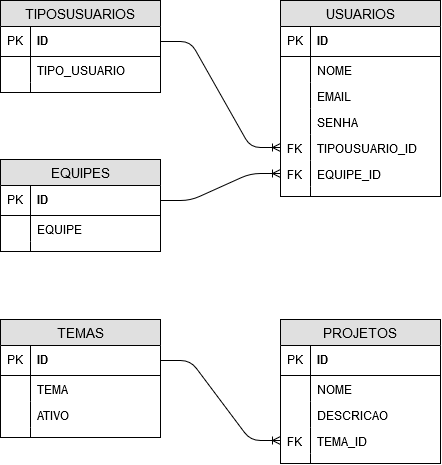

The diagram above was exported from draw.io. Its source (the exported page's mxGraphModel, read from the mxfile embedded in the PNG):
<mxGraphModel dx="842" dy="481" grid="1" gridSize="10" guides="1" tooltips="1" connect="1" arrows="1" fold="1" page="1" pageScale="1" pageWidth="827" pageHeight="1169" math="0" shadow="0">
  <root>
    <mxCell id="0" />
    <mxCell id="1" parent="0" />
    <mxCell id="QODfh4uq1m_Ld9ANB8Nc-1" value="TIPOSUSUARIOS" style="swimlane;fontStyle=0;childLayout=stackLayout;horizontal=1;startSize=26;fillColor=#e0e0e0;horizontalStack=0;resizeParent=1;resizeParentMax=0;resizeLast=0;collapsible=1;marginBottom=0;swimlaneFillColor=#ffffff;align=center;fontSize=14;" vertex="1" parent="1">
      <mxGeometry x="40" y="40" width="160" height="92" as="geometry" />
    </mxCell>
    <mxCell id="QODfh4uq1m_Ld9ANB8Nc-2" value="ID" style="shape=partialRectangle;top=0;left=0;right=0;bottom=1;align=left;verticalAlign=middle;fillColor=none;spacingLeft=34;spacingRight=4;overflow=hidden;rotatable=0;points=[[0,0.5],[1,0.5]];portConstraint=eastwest;dropTarget=0;fontStyle=1;fontSize=12;" vertex="1" parent="QODfh4uq1m_Ld9ANB8Nc-1">
      <mxGeometry y="26" width="160" height="30" as="geometry" />
    </mxCell>
    <mxCell id="QODfh4uq1m_Ld9ANB8Nc-3" value="PK" style="shape=partialRectangle;top=0;left=0;bottom=0;fillColor=none;align=left;verticalAlign=middle;spacingLeft=4;spacingRight=4;overflow=hidden;rotatable=0;points=[];portConstraint=eastwest;part=1;fontSize=12;" vertex="1" connectable="0" parent="QODfh4uq1m_Ld9ANB8Nc-2">
      <mxGeometry width="30" height="30" as="geometry" />
    </mxCell>
    <mxCell id="QODfh4uq1m_Ld9ANB8Nc-4" value="TIPO_USUARIO" style="shape=partialRectangle;top=0;left=0;right=0;bottom=0;align=left;verticalAlign=top;fillColor=none;spacingLeft=34;spacingRight=4;overflow=hidden;rotatable=0;points=[[0,0.5],[1,0.5]];portConstraint=eastwest;dropTarget=0;fontSize=12;" vertex="1" parent="QODfh4uq1m_Ld9ANB8Nc-1">
      <mxGeometry y="56" width="160" height="26" as="geometry" />
    </mxCell>
    <mxCell id="QODfh4uq1m_Ld9ANB8Nc-5" value="" style="shape=partialRectangle;top=0;left=0;bottom=0;fillColor=none;align=left;verticalAlign=top;spacingLeft=4;spacingRight=4;overflow=hidden;rotatable=0;points=[];portConstraint=eastwest;part=1;fontSize=12;" vertex="1" connectable="0" parent="QODfh4uq1m_Ld9ANB8Nc-4">
      <mxGeometry width="30" height="26" as="geometry" />
    </mxCell>
    <mxCell id="QODfh4uq1m_Ld9ANB8Nc-10" value="" style="shape=partialRectangle;top=0;left=0;right=0;bottom=0;align=left;verticalAlign=top;fillColor=none;spacingLeft=34;spacingRight=4;overflow=hidden;rotatable=0;points=[[0,0.5],[1,0.5]];portConstraint=eastwest;dropTarget=0;fontSize=12;" vertex="1" parent="QODfh4uq1m_Ld9ANB8Nc-1">
      <mxGeometry y="82" width="160" height="10" as="geometry" />
    </mxCell>
    <mxCell id="QODfh4uq1m_Ld9ANB8Nc-11" value="" style="shape=partialRectangle;top=0;left=0;bottom=0;fillColor=none;align=left;verticalAlign=top;spacingLeft=4;spacingRight=4;overflow=hidden;rotatable=0;points=[];portConstraint=eastwest;part=1;fontSize=12;" vertex="1" connectable="0" parent="QODfh4uq1m_Ld9ANB8Nc-10">
      <mxGeometry width="30" height="10" as="geometry" />
    </mxCell>
    <mxCell id="QODfh4uq1m_Ld9ANB8Nc-12" value="EQUIPES" style="swimlane;fontStyle=0;childLayout=stackLayout;horizontal=1;startSize=26;fillColor=#e0e0e0;horizontalStack=0;resizeParent=1;resizeParentMax=0;resizeLast=0;collapsible=1;marginBottom=0;swimlaneFillColor=#ffffff;align=center;fontSize=14;" vertex="1" parent="1">
      <mxGeometry x="40" y="199" width="160" height="92" as="geometry" />
    </mxCell>
    <mxCell id="QODfh4uq1m_Ld9ANB8Nc-13" value="ID" style="shape=partialRectangle;top=0;left=0;right=0;bottom=1;align=left;verticalAlign=middle;fillColor=none;spacingLeft=34;spacingRight=4;overflow=hidden;rotatable=0;points=[[0,0.5],[1,0.5]];portConstraint=eastwest;dropTarget=0;fontStyle=1;fontSize=12;" vertex="1" parent="QODfh4uq1m_Ld9ANB8Nc-12">
      <mxGeometry y="26" width="160" height="30" as="geometry" />
    </mxCell>
    <mxCell id="QODfh4uq1m_Ld9ANB8Nc-14" value="PK" style="shape=partialRectangle;top=0;left=0;bottom=0;fillColor=none;align=left;verticalAlign=middle;spacingLeft=4;spacingRight=4;overflow=hidden;rotatable=0;points=[];portConstraint=eastwest;part=1;fontSize=12;" vertex="1" connectable="0" parent="QODfh4uq1m_Ld9ANB8Nc-13">
      <mxGeometry width="30" height="30" as="geometry" />
    </mxCell>
    <mxCell id="QODfh4uq1m_Ld9ANB8Nc-15" value="EQUIPE" style="shape=partialRectangle;top=0;left=0;right=0;bottom=0;align=left;verticalAlign=top;fillColor=none;spacingLeft=34;spacingRight=4;overflow=hidden;rotatable=0;points=[[0,0.5],[1,0.5]];portConstraint=eastwest;dropTarget=0;fontSize=12;" vertex="1" parent="QODfh4uq1m_Ld9ANB8Nc-12">
      <mxGeometry y="56" width="160" height="26" as="geometry" />
    </mxCell>
    <mxCell id="QODfh4uq1m_Ld9ANB8Nc-16" value="" style="shape=partialRectangle;top=0;left=0;bottom=0;fillColor=none;align=left;verticalAlign=top;spacingLeft=4;spacingRight=4;overflow=hidden;rotatable=0;points=[];portConstraint=eastwest;part=1;fontSize=12;" vertex="1" connectable="0" parent="QODfh4uq1m_Ld9ANB8Nc-15">
      <mxGeometry width="30" height="26" as="geometry" />
    </mxCell>
    <mxCell id="QODfh4uq1m_Ld9ANB8Nc-21" value="" style="shape=partialRectangle;top=0;left=0;right=0;bottom=0;align=left;verticalAlign=top;fillColor=none;spacingLeft=34;spacingRight=4;overflow=hidden;rotatable=0;points=[[0,0.5],[1,0.5]];portConstraint=eastwest;dropTarget=0;fontSize=12;" vertex="1" parent="QODfh4uq1m_Ld9ANB8Nc-12">
      <mxGeometry y="82" width="160" height="10" as="geometry" />
    </mxCell>
    <mxCell id="QODfh4uq1m_Ld9ANB8Nc-22" value="" style="shape=partialRectangle;top=0;left=0;bottom=0;fillColor=none;align=left;verticalAlign=top;spacingLeft=4;spacingRight=4;overflow=hidden;rotatable=0;points=[];portConstraint=eastwest;part=1;fontSize=12;" vertex="1" connectable="0" parent="QODfh4uq1m_Ld9ANB8Nc-21">
      <mxGeometry width="30" height="10" as="geometry" />
    </mxCell>
    <mxCell id="QODfh4uq1m_Ld9ANB8Nc-31" value="USUARIOS" style="swimlane;fontStyle=0;childLayout=stackLayout;horizontal=1;startSize=26;fillColor=#e0e0e0;horizontalStack=0;resizeParent=1;resizeParentMax=0;resizeLast=0;collapsible=1;marginBottom=0;swimlaneFillColor=#ffffff;align=center;fontSize=14;" vertex="1" parent="1">
      <mxGeometry x="320" y="40" width="160" height="196" as="geometry" />
    </mxCell>
    <mxCell id="QODfh4uq1m_Ld9ANB8Nc-32" value="ID" style="shape=partialRectangle;top=0;left=0;right=0;bottom=1;align=left;verticalAlign=middle;fillColor=none;spacingLeft=34;spacingRight=4;overflow=hidden;rotatable=0;points=[[0,0.5],[1,0.5]];portConstraint=eastwest;dropTarget=0;fontStyle=1;fontSize=12;" vertex="1" parent="QODfh4uq1m_Ld9ANB8Nc-31">
      <mxGeometry y="26" width="160" height="30" as="geometry" />
    </mxCell>
    <mxCell id="QODfh4uq1m_Ld9ANB8Nc-33" value="PK" style="shape=partialRectangle;top=0;left=0;bottom=0;fillColor=none;align=left;verticalAlign=middle;spacingLeft=4;spacingRight=4;overflow=hidden;rotatable=0;points=[];portConstraint=eastwest;part=1;fontSize=12;" vertex="1" connectable="0" parent="QODfh4uq1m_Ld9ANB8Nc-32">
      <mxGeometry width="30" height="30" as="geometry" />
    </mxCell>
    <mxCell id="QODfh4uq1m_Ld9ANB8Nc-34" value="NOME" style="shape=partialRectangle;top=0;left=0;right=0;bottom=0;align=left;verticalAlign=top;fillColor=none;spacingLeft=34;spacingRight=4;overflow=hidden;rotatable=0;points=[[0,0.5],[1,0.5]];portConstraint=eastwest;dropTarget=0;fontSize=12;" vertex="1" parent="QODfh4uq1m_Ld9ANB8Nc-31">
      <mxGeometry y="56" width="160" height="26" as="geometry" />
    </mxCell>
    <mxCell id="QODfh4uq1m_Ld9ANB8Nc-35" value="" style="shape=partialRectangle;top=0;left=0;bottom=0;fillColor=none;align=left;verticalAlign=top;spacingLeft=4;spacingRight=4;overflow=hidden;rotatable=0;points=[];portConstraint=eastwest;part=1;fontSize=12;" vertex="1" connectable="0" parent="QODfh4uq1m_Ld9ANB8Nc-34">
      <mxGeometry width="30" height="26" as="geometry" />
    </mxCell>
    <mxCell id="QODfh4uq1m_Ld9ANB8Nc-36" value="EMAIL" style="shape=partialRectangle;top=0;left=0;right=0;bottom=0;align=left;verticalAlign=top;fillColor=none;spacingLeft=34;spacingRight=4;overflow=hidden;rotatable=0;points=[[0,0.5],[1,0.5]];portConstraint=eastwest;dropTarget=0;fontSize=12;" vertex="1" parent="QODfh4uq1m_Ld9ANB8Nc-31">
      <mxGeometry y="82" width="160" height="26" as="geometry" />
    </mxCell>
    <mxCell id="QODfh4uq1m_Ld9ANB8Nc-37" value="" style="shape=partialRectangle;top=0;left=0;bottom=0;fillColor=none;align=left;verticalAlign=top;spacingLeft=4;spacingRight=4;overflow=hidden;rotatable=0;points=[];portConstraint=eastwest;part=1;fontSize=12;" vertex="1" connectable="0" parent="QODfh4uq1m_Ld9ANB8Nc-36">
      <mxGeometry width="30" height="26" as="geometry" />
    </mxCell>
    <mxCell id="QODfh4uq1m_Ld9ANB8Nc-42" value="SENHA" style="shape=partialRectangle;top=0;left=0;right=0;bottom=0;align=left;verticalAlign=top;fillColor=none;spacingLeft=34;spacingRight=4;overflow=hidden;rotatable=0;points=[[0,0.5],[1,0.5]];portConstraint=eastwest;dropTarget=0;fontSize=12;" vertex="1" parent="QODfh4uq1m_Ld9ANB8Nc-31">
      <mxGeometry y="108" width="160" height="26" as="geometry" />
    </mxCell>
    <mxCell id="QODfh4uq1m_Ld9ANB8Nc-43" value="" style="shape=partialRectangle;top=0;left=0;bottom=0;fillColor=none;align=left;verticalAlign=top;spacingLeft=4;spacingRight=4;overflow=hidden;rotatable=0;points=[];portConstraint=eastwest;part=1;fontSize=12;" vertex="1" connectable="0" parent="QODfh4uq1m_Ld9ANB8Nc-42">
      <mxGeometry width="30" height="26" as="geometry" />
    </mxCell>
    <mxCell id="QODfh4uq1m_Ld9ANB8Nc-38" value="TIPOUSUARIO_ID" style="shape=partialRectangle;top=0;left=0;right=0;bottom=0;align=left;verticalAlign=top;fillColor=none;spacingLeft=34;spacingRight=4;overflow=hidden;rotatable=0;points=[[0,0.5],[1,0.5]];portConstraint=eastwest;dropTarget=0;fontSize=12;" vertex="1" parent="QODfh4uq1m_Ld9ANB8Nc-31">
      <mxGeometry y="134" width="160" height="26" as="geometry" />
    </mxCell>
    <mxCell id="QODfh4uq1m_Ld9ANB8Nc-39" value="FK" style="shape=partialRectangle;top=0;left=0;bottom=0;fillColor=none;align=left;verticalAlign=top;spacingLeft=4;spacingRight=4;overflow=hidden;rotatable=0;points=[];portConstraint=eastwest;part=1;fontSize=12;" vertex="1" connectable="0" parent="QODfh4uq1m_Ld9ANB8Nc-38">
      <mxGeometry width="30" height="26" as="geometry" />
    </mxCell>
    <mxCell id="QODfh4uq1m_Ld9ANB8Nc-44" value="EQUIPE_ID" style="shape=partialRectangle;top=0;left=0;right=0;bottom=0;align=left;verticalAlign=top;fillColor=none;spacingLeft=34;spacingRight=4;overflow=hidden;rotatable=0;points=[[0,0.5],[1,0.5]];portConstraint=eastwest;dropTarget=0;fontSize=12;" vertex="1" parent="QODfh4uq1m_Ld9ANB8Nc-31">
      <mxGeometry y="160" width="160" height="26" as="geometry" />
    </mxCell>
    <mxCell id="QODfh4uq1m_Ld9ANB8Nc-45" value="FK" style="shape=partialRectangle;top=0;left=0;bottom=0;fillColor=none;align=left;verticalAlign=top;spacingLeft=4;spacingRight=4;overflow=hidden;rotatable=0;points=[];portConstraint=eastwest;part=1;fontSize=12;" vertex="1" connectable="0" parent="QODfh4uq1m_Ld9ANB8Nc-44">
      <mxGeometry width="30" height="26" as="geometry" />
    </mxCell>
    <mxCell id="QODfh4uq1m_Ld9ANB8Nc-40" value="" style="shape=partialRectangle;top=0;left=0;right=0;bottom=0;align=left;verticalAlign=top;fillColor=none;spacingLeft=34;spacingRight=4;overflow=hidden;rotatable=0;points=[[0,0.5],[1,0.5]];portConstraint=eastwest;dropTarget=0;fontSize=12;" vertex="1" parent="QODfh4uq1m_Ld9ANB8Nc-31">
      <mxGeometry y="186" width="160" height="10" as="geometry" />
    </mxCell>
    <mxCell id="QODfh4uq1m_Ld9ANB8Nc-41" value="" style="shape=partialRectangle;top=0;left=0;bottom=0;fillColor=none;align=left;verticalAlign=top;spacingLeft=4;spacingRight=4;overflow=hidden;rotatable=0;points=[];portConstraint=eastwest;part=1;fontSize=12;" vertex="1" connectable="0" parent="QODfh4uq1m_Ld9ANB8Nc-40">
      <mxGeometry width="30" height="10" as="geometry" />
    </mxCell>
    <mxCell id="QODfh4uq1m_Ld9ANB8Nc-46" value="" style="edgeStyle=entityRelationEdgeStyle;fontSize=12;html=1;endArrow=ERoneToMany;" edge="1" parent="1" source="QODfh4uq1m_Ld9ANB8Nc-2" target="QODfh4uq1m_Ld9ANB8Nc-38">
      <mxGeometry width="100" height="100" relative="1" as="geometry">
        <mxPoint x="210" y="100" as="sourcePoint" />
        <mxPoint x="310" as="targetPoint" />
      </mxGeometry>
    </mxCell>
    <mxCell id="QODfh4uq1m_Ld9ANB8Nc-47" value="" style="edgeStyle=entityRelationEdgeStyle;fontSize=12;html=1;endArrow=ERoneToMany;" edge="1" parent="1" source="QODfh4uq1m_Ld9ANB8Nc-13" target="QODfh4uq1m_Ld9ANB8Nc-44">
      <mxGeometry width="100" height="100" relative="1" as="geometry">
        <mxPoint x="40" y="410" as="sourcePoint" />
        <mxPoint x="140" y="310" as="targetPoint" />
      </mxGeometry>
    </mxCell>
    <mxCell id="QODfh4uq1m_Ld9ANB8Nc-48" value="TEMAS" style="swimlane;fontStyle=0;childLayout=stackLayout;horizontal=1;startSize=26;fillColor=#e0e0e0;horizontalStack=0;resizeParent=1;resizeParentMax=0;resizeLast=0;collapsible=1;marginBottom=0;swimlaneFillColor=#ffffff;align=center;fontSize=14;" vertex="1" parent="1">
      <mxGeometry x="40" y="359" width="160" height="118" as="geometry" />
    </mxCell>
    <mxCell id="QODfh4uq1m_Ld9ANB8Nc-49" value="ID" style="shape=partialRectangle;top=0;left=0;right=0;bottom=1;align=left;verticalAlign=middle;fillColor=none;spacingLeft=34;spacingRight=4;overflow=hidden;rotatable=0;points=[[0,0.5],[1,0.5]];portConstraint=eastwest;dropTarget=0;fontStyle=1;fontSize=12;" vertex="1" parent="QODfh4uq1m_Ld9ANB8Nc-48">
      <mxGeometry y="26" width="160" height="30" as="geometry" />
    </mxCell>
    <mxCell id="QODfh4uq1m_Ld9ANB8Nc-50" value="PK" style="shape=partialRectangle;top=0;left=0;bottom=0;fillColor=none;align=left;verticalAlign=middle;spacingLeft=4;spacingRight=4;overflow=hidden;rotatable=0;points=[];portConstraint=eastwest;part=1;fontSize=12;" vertex="1" connectable="0" parent="QODfh4uq1m_Ld9ANB8Nc-49">
      <mxGeometry width="30" height="30" as="geometry" />
    </mxCell>
    <mxCell id="QODfh4uq1m_Ld9ANB8Nc-51" value="TEMA" style="shape=partialRectangle;top=0;left=0;right=0;bottom=0;align=left;verticalAlign=top;fillColor=none;spacingLeft=34;spacingRight=4;overflow=hidden;rotatable=0;points=[[0,0.5],[1,0.5]];portConstraint=eastwest;dropTarget=0;fontSize=12;" vertex="1" parent="QODfh4uq1m_Ld9ANB8Nc-48">
      <mxGeometry y="56" width="160" height="26" as="geometry" />
    </mxCell>
    <mxCell id="QODfh4uq1m_Ld9ANB8Nc-52" value="" style="shape=partialRectangle;top=0;left=0;bottom=0;fillColor=none;align=left;verticalAlign=top;spacingLeft=4;spacingRight=4;overflow=hidden;rotatable=0;points=[];portConstraint=eastwest;part=1;fontSize=12;" vertex="1" connectable="0" parent="QODfh4uq1m_Ld9ANB8Nc-51">
      <mxGeometry width="30" height="26" as="geometry" />
    </mxCell>
    <mxCell id="QODfh4uq1m_Ld9ANB8Nc-53" value="ATIVO" style="shape=partialRectangle;top=0;left=0;right=0;bottom=0;align=left;verticalAlign=top;fillColor=none;spacingLeft=34;spacingRight=4;overflow=hidden;rotatable=0;points=[[0,0.5],[1,0.5]];portConstraint=eastwest;dropTarget=0;fontSize=12;" vertex="1" parent="QODfh4uq1m_Ld9ANB8Nc-48">
      <mxGeometry y="82" width="160" height="26" as="geometry" />
    </mxCell>
    <mxCell id="QODfh4uq1m_Ld9ANB8Nc-54" value="" style="shape=partialRectangle;top=0;left=0;bottom=0;fillColor=none;align=left;verticalAlign=top;spacingLeft=4;spacingRight=4;overflow=hidden;rotatable=0;points=[];portConstraint=eastwest;part=1;fontSize=12;" vertex="1" connectable="0" parent="QODfh4uq1m_Ld9ANB8Nc-53">
      <mxGeometry width="30" height="26" as="geometry" />
    </mxCell>
    <mxCell id="QODfh4uq1m_Ld9ANB8Nc-57" value="" style="shape=partialRectangle;top=0;left=0;right=0;bottom=0;align=left;verticalAlign=top;fillColor=none;spacingLeft=34;spacingRight=4;overflow=hidden;rotatable=0;points=[[0,0.5],[1,0.5]];portConstraint=eastwest;dropTarget=0;fontSize=12;" vertex="1" parent="QODfh4uq1m_Ld9ANB8Nc-48">
      <mxGeometry y="108" width="160" height="10" as="geometry" />
    </mxCell>
    <mxCell id="QODfh4uq1m_Ld9ANB8Nc-58" value="" style="shape=partialRectangle;top=0;left=0;bottom=0;fillColor=none;align=left;verticalAlign=top;spacingLeft=4;spacingRight=4;overflow=hidden;rotatable=0;points=[];portConstraint=eastwest;part=1;fontSize=12;" vertex="1" connectable="0" parent="QODfh4uq1m_Ld9ANB8Nc-57">
      <mxGeometry width="30" height="10" as="geometry" />
    </mxCell>
    <mxCell id="QODfh4uq1m_Ld9ANB8Nc-59" value="PROJETOS" style="swimlane;fontStyle=0;childLayout=stackLayout;horizontal=1;startSize=26;fillColor=#e0e0e0;horizontalStack=0;resizeParent=1;resizeParentMax=0;resizeLast=0;collapsible=1;marginBottom=0;swimlaneFillColor=#ffffff;align=center;fontSize=14;" vertex="1" parent="1">
      <mxGeometry x="320" y="359" width="160" height="144" as="geometry" />
    </mxCell>
    <mxCell id="QODfh4uq1m_Ld9ANB8Nc-60" value="ID" style="shape=partialRectangle;top=0;left=0;right=0;bottom=1;align=left;verticalAlign=middle;fillColor=none;spacingLeft=34;spacingRight=4;overflow=hidden;rotatable=0;points=[[0,0.5],[1,0.5]];portConstraint=eastwest;dropTarget=0;fontStyle=1;fontSize=12;" vertex="1" parent="QODfh4uq1m_Ld9ANB8Nc-59">
      <mxGeometry y="26" width="160" height="30" as="geometry" />
    </mxCell>
    <mxCell id="QODfh4uq1m_Ld9ANB8Nc-61" value="PK" style="shape=partialRectangle;top=0;left=0;bottom=0;fillColor=none;align=left;verticalAlign=middle;spacingLeft=4;spacingRight=4;overflow=hidden;rotatable=0;points=[];portConstraint=eastwest;part=1;fontSize=12;" vertex="1" connectable="0" parent="QODfh4uq1m_Ld9ANB8Nc-60">
      <mxGeometry width="30" height="30" as="geometry" />
    </mxCell>
    <mxCell id="QODfh4uq1m_Ld9ANB8Nc-62" value="NOME" style="shape=partialRectangle;top=0;left=0;right=0;bottom=0;align=left;verticalAlign=top;fillColor=none;spacingLeft=34;spacingRight=4;overflow=hidden;rotatable=0;points=[[0,0.5],[1,0.5]];portConstraint=eastwest;dropTarget=0;fontSize=12;" vertex="1" parent="QODfh4uq1m_Ld9ANB8Nc-59">
      <mxGeometry y="56" width="160" height="26" as="geometry" />
    </mxCell>
    <mxCell id="QODfh4uq1m_Ld9ANB8Nc-63" value="" style="shape=partialRectangle;top=0;left=0;bottom=0;fillColor=none;align=left;verticalAlign=top;spacingLeft=4;spacingRight=4;overflow=hidden;rotatable=0;points=[];portConstraint=eastwest;part=1;fontSize=12;" vertex="1" connectable="0" parent="QODfh4uq1m_Ld9ANB8Nc-62">
      <mxGeometry width="30" height="26" as="geometry" />
    </mxCell>
    <mxCell id="QODfh4uq1m_Ld9ANB8Nc-64" value="DESCRICAO" style="shape=partialRectangle;top=0;left=0;right=0;bottom=0;align=left;verticalAlign=top;fillColor=none;spacingLeft=34;spacingRight=4;overflow=hidden;rotatable=0;points=[[0,0.5],[1,0.5]];portConstraint=eastwest;dropTarget=0;fontSize=12;" vertex="1" parent="QODfh4uq1m_Ld9ANB8Nc-59">
      <mxGeometry y="82" width="160" height="26" as="geometry" />
    </mxCell>
    <mxCell id="QODfh4uq1m_Ld9ANB8Nc-65" value="" style="shape=partialRectangle;top=0;left=0;bottom=0;fillColor=none;align=left;verticalAlign=top;spacingLeft=4;spacingRight=4;overflow=hidden;rotatable=0;points=[];portConstraint=eastwest;part=1;fontSize=12;" vertex="1" connectable="0" parent="QODfh4uq1m_Ld9ANB8Nc-64">
      <mxGeometry width="30" height="26" as="geometry" />
    </mxCell>
    <mxCell id="QODfh4uq1m_Ld9ANB8Nc-66" value="TEMA_ID" style="shape=partialRectangle;top=0;left=0;right=0;bottom=0;align=left;verticalAlign=top;fillColor=none;spacingLeft=34;spacingRight=4;overflow=hidden;rotatable=0;points=[[0,0.5],[1,0.5]];portConstraint=eastwest;dropTarget=0;fontSize=12;" vertex="1" parent="QODfh4uq1m_Ld9ANB8Nc-59">
      <mxGeometry y="108" width="160" height="26" as="geometry" />
    </mxCell>
    <mxCell id="QODfh4uq1m_Ld9ANB8Nc-67" value="FK" style="shape=partialRectangle;top=0;left=0;bottom=0;fillColor=none;align=left;verticalAlign=top;spacingLeft=4;spacingRight=4;overflow=hidden;rotatable=0;points=[];portConstraint=eastwest;part=1;fontSize=12;" vertex="1" connectable="0" parent="QODfh4uq1m_Ld9ANB8Nc-66">
      <mxGeometry width="30" height="26" as="geometry" />
    </mxCell>
    <mxCell id="QODfh4uq1m_Ld9ANB8Nc-68" value="" style="shape=partialRectangle;top=0;left=0;right=0;bottom=0;align=left;verticalAlign=top;fillColor=none;spacingLeft=34;spacingRight=4;overflow=hidden;rotatable=0;points=[[0,0.5],[1,0.5]];portConstraint=eastwest;dropTarget=0;fontSize=12;" vertex="1" parent="QODfh4uq1m_Ld9ANB8Nc-59">
      <mxGeometry y="134" width="160" height="10" as="geometry" />
    </mxCell>
    <mxCell id="QODfh4uq1m_Ld9ANB8Nc-69" value="" style="shape=partialRectangle;top=0;left=0;bottom=0;fillColor=none;align=left;verticalAlign=top;spacingLeft=4;spacingRight=4;overflow=hidden;rotatable=0;points=[];portConstraint=eastwest;part=1;fontSize=12;" vertex="1" connectable="0" parent="QODfh4uq1m_Ld9ANB8Nc-68">
      <mxGeometry width="30" height="10" as="geometry" />
    </mxCell>
    <mxCell id="QODfh4uq1m_Ld9ANB8Nc-70" value="" style="edgeStyle=entityRelationEdgeStyle;fontSize=12;html=1;endArrow=ERoneToMany;" edge="1" parent="1" source="QODfh4uq1m_Ld9ANB8Nc-49" target="QODfh4uq1m_Ld9ANB8Nc-66">
      <mxGeometry width="100" height="100" relative="1" as="geometry">
        <mxPoint x="40" y="620" as="sourcePoint" />
        <mxPoint x="140" y="520" as="targetPoint" />
      </mxGeometry>
    </mxCell>
  </root>
</mxGraphModel>